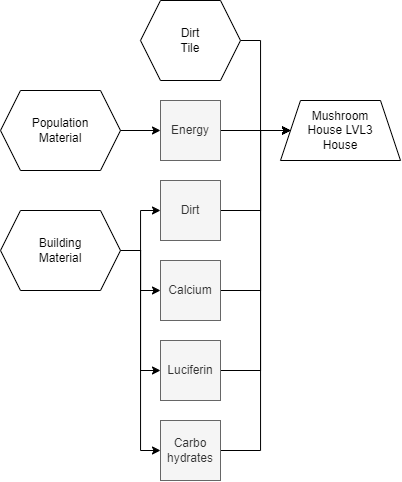

The diagram above was exported from draw.io. Its source (the exported page's mxGraphModel, read from the mxfile embedded in the PNG):
<mxGraphModel dx="3663" dy="1814" grid="1" gridSize="10" guides="1" tooltips="1" connect="1" arrows="1" fold="1" page="0" pageScale="1" pageWidth="1169" pageHeight="827" math="0" shadow="0">
  <root>
    <mxCell id="0" />
    <mxCell id="1" parent="0" />
    <mxCell id="2" value="Mushroom&lt;br&gt;House LVL3&lt;br&gt;House" style="shape=trapezoid;perimeter=trapezoidPerimeter;whiteSpace=wrap;html=1;fixedSize=1;" vertex="1" parent="1">
      <mxGeometry x="940" y="400" width="120" height="60" as="geometry" />
    </mxCell>
    <mxCell id="3" style="edgeStyle=orthogonalEdgeStyle;rounded=0;orthogonalLoop=1;jettySize=auto;html=1;entryX=0;entryY=0.5;entryDx=0;entryDy=0;" edge="1" source="4" target="6" parent="1">
      <mxGeometry relative="1" as="geometry" />
    </mxCell>
    <mxCell id="4" value="Population&lt;br&gt;Material" style="shape=hexagon;perimeter=hexagonPerimeter2;whiteSpace=wrap;html=1;fixedSize=1;" vertex="1" parent="1">
      <mxGeometry x="660" y="390" width="120" height="80" as="geometry" />
    </mxCell>
    <mxCell id="5" style="edgeStyle=orthogonalEdgeStyle;rounded=0;orthogonalLoop=1;jettySize=auto;html=1;entryX=0;entryY=0.5;entryDx=0;entryDy=0;" edge="1" source="6" target="2" parent="1">
      <mxGeometry relative="1" as="geometry">
        <mxPoint x="940" y="430" as="targetPoint" />
      </mxGeometry>
    </mxCell>
    <mxCell id="6" value="Energy" style="rounded=0;whiteSpace=wrap;html=1;fillColor=#f5f5f5;strokeColor=#666666;fontColor=#333333;" vertex="1" parent="1">
      <mxGeometry x="820" y="400" width="60" height="60" as="geometry" />
    </mxCell>
    <mxCell id="7" style="edgeStyle=orthogonalEdgeStyle;rounded=0;orthogonalLoop=1;jettySize=auto;html=1;entryX=0;entryY=0.5;entryDx=0;entryDy=0;" edge="1" source="11" target="13" parent="1">
      <mxGeometry relative="1" as="geometry" />
    </mxCell>
    <mxCell id="8" style="edgeStyle=orthogonalEdgeStyle;rounded=0;orthogonalLoop=1;jettySize=auto;html=1;" edge="1" source="11" target="15" parent="1">
      <mxGeometry relative="1" as="geometry" />
    </mxCell>
    <mxCell id="9" style="edgeStyle=orthogonalEdgeStyle;rounded=0;orthogonalLoop=1;jettySize=auto;html=1;entryX=0;entryY=0.5;entryDx=0;entryDy=0;" edge="1" source="11" target="19" parent="1">
      <mxGeometry relative="1" as="geometry" />
    </mxCell>
    <mxCell id="10" style="edgeStyle=orthogonalEdgeStyle;rounded=0;orthogonalLoop=1;jettySize=auto;html=1;entryX=0;entryY=0.5;entryDx=0;entryDy=0;" edge="1" source="11" target="21" parent="1">
      <mxGeometry relative="1" as="geometry" />
    </mxCell>
    <mxCell id="11" value="Building&lt;br&gt;Material" style="shape=hexagon;perimeter=hexagonPerimeter2;whiteSpace=wrap;html=1;fixedSize=1;" vertex="1" parent="1">
      <mxGeometry x="660" y="510" width="120" height="80" as="geometry" />
    </mxCell>
    <mxCell id="12" style="edgeStyle=orthogonalEdgeStyle;rounded=0;orthogonalLoop=1;jettySize=auto;html=1;" edge="1" source="13" parent="1">
      <mxGeometry relative="1" as="geometry">
        <Array as="points">
          <mxPoint x="920" y="510" />
          <mxPoint x="920" y="430" />
        </Array>
        <mxPoint x="950" y="430" as="targetPoint" />
      </mxGeometry>
    </mxCell>
    <mxCell id="13" value="Dirt" style="rounded=0;whiteSpace=wrap;html=1;fillColor=#f5f5f5;strokeColor=#666666;fontColor=#333333;" vertex="1" parent="1">
      <mxGeometry x="820" y="480" width="60" height="60" as="geometry" />
    </mxCell>
    <mxCell id="14" style="edgeStyle=orthogonalEdgeStyle;rounded=0;orthogonalLoop=1;jettySize=auto;html=1;entryX=0;entryY=0.5;entryDx=0;entryDy=0;" edge="1" source="15" target="2" parent="1">
      <mxGeometry relative="1" as="geometry">
        <Array as="points">
          <mxPoint x="920" y="590" />
          <mxPoint x="920" y="430" />
        </Array>
        <mxPoint x="940" y="430" as="targetPoint" />
      </mxGeometry>
    </mxCell>
    <mxCell id="15" value="Calcium" style="rounded=0;whiteSpace=wrap;html=1;fillColor=#f5f5f5;strokeColor=#666666;fontColor=#333333;" vertex="1" parent="1">
      <mxGeometry x="820" y="560" width="60" height="60" as="geometry" />
    </mxCell>
    <mxCell id="16" style="edgeStyle=orthogonalEdgeStyle;rounded=0;orthogonalLoop=1;jettySize=auto;html=1;entryX=0;entryY=0.5;entryDx=0;entryDy=0;" edge="1" source="17" target="2" parent="1">
      <mxGeometry relative="1" as="geometry">
        <Array as="points">
          <mxPoint x="920" y="340" />
          <mxPoint x="920" y="430" />
        </Array>
      </mxGeometry>
    </mxCell>
    <mxCell id="17" value="Dirt &lt;br&gt;Tile" style="shape=hexagon;perimeter=hexagonPerimeter2;whiteSpace=wrap;html=1;fixedSize=1;" vertex="1" parent="1">
      <mxGeometry x="800" y="300" width="100" height="80" as="geometry" />
    </mxCell>
    <mxCell id="18" style="edgeStyle=orthogonalEdgeStyle;rounded=0;orthogonalLoop=1;jettySize=auto;html=1;entryX=0;entryY=0.5;entryDx=0;entryDy=0;" edge="1" source="19" target="2" parent="1">
      <mxGeometry relative="1" as="geometry">
        <Array as="points">
          <mxPoint x="920" y="670" />
          <mxPoint x="920" y="430" />
        </Array>
      </mxGeometry>
    </mxCell>
    <mxCell id="19" value="Luciferin" style="rounded=0;whiteSpace=wrap;html=1;fillColor=#f5f5f5;strokeColor=#666666;fontColor=#333333;" vertex="1" parent="1">
      <mxGeometry x="820" y="640" width="60" height="60" as="geometry" />
    </mxCell>
    <mxCell id="20" style="edgeStyle=orthogonalEdgeStyle;rounded=0;orthogonalLoop=1;jettySize=auto;html=1;entryX=0;entryY=0.5;entryDx=0;entryDy=0;" edge="1" source="21" target="2" parent="1">
      <mxGeometry relative="1" as="geometry">
        <Array as="points">
          <mxPoint x="920" y="750" />
          <mxPoint x="920" y="430" />
        </Array>
      </mxGeometry>
    </mxCell>
    <mxCell id="21" value="Carbo&lt;br&gt;hydrates" style="rounded=0;whiteSpace=wrap;html=1;fillColor=#f5f5f5;strokeColor=#666666;fontColor=#333333;" vertex="1" parent="1">
      <mxGeometry x="820" y="720" width="60" height="60" as="geometry" />
    </mxCell>
  </root>
</mxGraphModel>